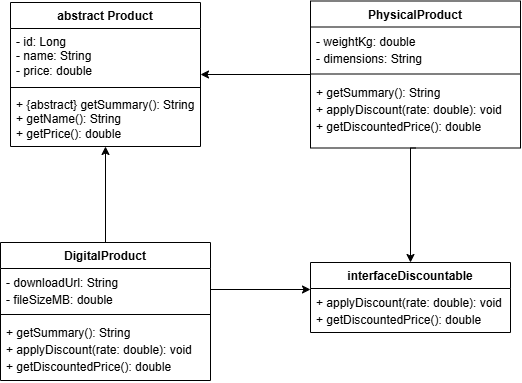

The diagram above was exported from draw.io. Its source (the exported page's mxGraphModel, read from the mxfile embedded in the PNG):
<mxGraphModel dx="1678" dy="887" grid="1" gridSize="10" guides="1" tooltips="1" connect="1" arrows="1" fold="1" page="1" pageScale="1" pageWidth="827" pageHeight="1169" math="0" shadow="0">
  <root>
    <mxCell id="0" />
    <mxCell id="1" parent="0" />
    <mxCell id="CbccoQJQLotaR_jBYLpb-108" parent="1" style="swimlane;fontStyle=1;align=center;verticalAlign=top;childLayout=stackLayout;horizontal=1;startSize=26;horizontalStack=0;resizeParent=1;resizeParentMax=0;resizeLast=0;collapsible=1;marginBottom=0;whiteSpace=wrap;html=1;" value="abstract Product" vertex="1">
      <mxGeometry height="144" width="190" x="180" y="180" as="geometry" />
    </mxCell>
    <mxCell id="CbccoQJQLotaR_jBYLpb-109" parent="CbccoQJQLotaR_jBYLpb-108" style="text;strokeColor=none;fillColor=none;align=left;verticalAlign=top;spacingLeft=4;spacingRight=4;overflow=hidden;rotatable=0;points=[[0,0.5],[1,0.5]];portConstraint=eastwest;whiteSpace=wrap;html=1;" value="- id: Long&lt;br/&gt;  - name: String&lt;br/&gt;  - price: double" vertex="1">
      <mxGeometry height="55" width="190" y="26" as="geometry" />
    </mxCell>
    <mxCell id="CbccoQJQLotaR_jBYLpb-110" parent="CbccoQJQLotaR_jBYLpb-108" style="line;strokeWidth=1;fillColor=none;align=left;verticalAlign=middle;spacingTop=-1;spacingLeft=3;spacingRight=3;rotatable=0;labelPosition=right;points=[];portConstraint=eastwest;strokeColor=inherit;labelPerimeter=1;" value="" vertex="1">
      <mxGeometry height="8" width="190" y="81" as="geometry" />
    </mxCell>
    <mxCell id="CbccoQJQLotaR_jBYLpb-111" parent="CbccoQJQLotaR_jBYLpb-108" style="text;strokeColor=none;fillColor=none;align=left;verticalAlign=top;spacingLeft=4;spacingRight=4;overflow=hidden;rotatable=0;points=[[0,0.5],[1,0.5]];portConstraint=eastwest;whiteSpace=wrap;html=1;" value="+ {abstract} getSummary(): String&lt;br/&gt;  + getName(): String&lt;br/&gt;  + getPrice(): double" vertex="1">
      <mxGeometry height="55" width="190" y="89" as="geometry" />
    </mxCell>
    <mxCell id="CbccoQJQLotaR_jBYLpb-112" parent="1" style="swimlane;fontStyle=1;align=center;verticalAlign=top;childLayout=stackLayout;horizontal=1;startSize=26;horizontalStack=0;resizeParent=1;resizeParentMax=0;resizeLast=0;collapsible=1;marginBottom=0;whiteSpace=wrap;html=1;" value="interfaceDiscountable" vertex="1">
      <mxGeometry height="70" width="200" x="480" y="440" as="geometry" />
    </mxCell>
    <mxCell id="CbccoQJQLotaR_jBYLpb-113" parent="CbccoQJQLotaR_jBYLpb-112" style="text;strokeColor=none;fillColor=none;align=left;verticalAlign=top;spacingLeft=4;spacingRight=4;overflow=hidden;rotatable=0;points=[[0,0.5],[1,0.5]];portConstraint=eastwest;whiteSpace=wrap;html=1;" value="&lt;div style=&quot;line-height: 140%;&quot;&gt;+ applyDiscount(rate: double): void&lt;br&gt;  + getDiscountedPrice(): double&lt;/div&gt;" vertex="1">
      <mxGeometry height="44" width="200" y="26" as="geometry" />
    </mxCell>
    <mxCell id="CbccoQJQLotaR_jBYLpb-126" edge="1" parent="1" source="CbccoQJQLotaR_jBYLpb-117" style="edgeStyle=orthogonalEdgeStyle;rounded=0;orthogonalLoop=1;jettySize=auto;html=1;exitX=0.5;exitY=0;exitDx=0;exitDy=0;defaultLabelBackgroundColor=page;entryX=0.5;entryY=1;entryDx=0;entryDy=0;" target="CbccoQJQLotaR_jBYLpb-108">
      <mxGeometry relative="1" as="geometry">
        <mxPoint x="275" y="320" as="targetPoint" />
      </mxGeometry>
    </mxCell>
    <mxCell id="CbccoQJQLotaR_jBYLpb-117" parent="1" style="swimlane;fontStyle=1;align=center;verticalAlign=top;childLayout=stackLayout;horizontal=1;startSize=26;horizontalStack=0;resizeParent=1;resizeParentMax=0;resizeLast=0;collapsible=1;marginBottom=0;whiteSpace=wrap;html=1;" value="DigitalProduct" vertex="1">
      <mxGeometry height="138" width="210" x="170" y="420" as="geometry" />
    </mxCell>
    <mxCell id="CbccoQJQLotaR_jBYLpb-128" edge="1" parent="CbccoQJQLotaR_jBYLpb-117" source="CbccoQJQLotaR_jBYLpb-118" style="edgeStyle=orthogonalEdgeStyle;rounded=0;orthogonalLoop=1;jettySize=auto;html=1;defaultLabelBackgroundColor=page;">
      <mxGeometry relative="1" as="geometry">
        <mxPoint x="310" y="47" as="targetPoint" />
      </mxGeometry>
    </mxCell>
    <mxCell id="CbccoQJQLotaR_jBYLpb-118" parent="CbccoQJQLotaR_jBYLpb-117" style="text;strokeColor=none;fillColor=none;align=left;verticalAlign=top;spacingLeft=4;spacingRight=4;overflow=hidden;rotatable=0;points=[[0,0.5],[1,0.5]];portConstraint=eastwest;whiteSpace=wrap;html=1;" value="&lt;div style=&quot;line-height: 140%;&quot;&gt;- downloadUrl: String&lt;br&gt;  - fileSizeMB: double&lt;/div&gt;" vertex="1">
      <mxGeometry height="42" width="210" y="26" as="geometry" />
    </mxCell>
    <mxCell id="CbccoQJQLotaR_jBYLpb-119" parent="CbccoQJQLotaR_jBYLpb-117" style="line;strokeWidth=1;fillColor=none;align=left;verticalAlign=middle;spacingTop=-1;spacingLeft=3;spacingRight=3;rotatable=0;labelPosition=right;points=[];portConstraint=eastwest;strokeColor=inherit;labelPerimeter=1;" value="" vertex="1">
      <mxGeometry height="8" width="210" y="68" as="geometry" />
    </mxCell>
    <mxCell id="CbccoQJQLotaR_jBYLpb-120" parent="CbccoQJQLotaR_jBYLpb-117" style="text;strokeColor=none;fillColor=none;align=left;verticalAlign=top;spacingLeft=4;spacingRight=4;overflow=hidden;rotatable=0;points=[[0,0.5],[1,0.5]];portConstraint=eastwest;whiteSpace=wrap;html=1;" value="&lt;div style=&quot;line-height: 140%;&quot;&gt;+ getSummary(): String&lt;br&gt;  + applyDiscount(rate: double): void&lt;br&gt;  + getDiscountedPrice(): double&lt;/div&gt;" vertex="1">
      <mxGeometry height="62" width="210" y="76" as="geometry" />
    </mxCell>
    <mxCell id="CbccoQJQLotaR_jBYLpb-127" edge="1" parent="1" source="CbccoQJQLotaR_jBYLpb-121" style="edgeStyle=orthogonalEdgeStyle;rounded=0;orthogonalLoop=1;jettySize=auto;html=1;entryX=1;entryY=0.5;entryDx=0;entryDy=0;defaultLabelBackgroundColor=page;" target="CbccoQJQLotaR_jBYLpb-108">
      <mxGeometry relative="1" as="geometry" />
    </mxCell>
    <mxCell id="CbccoQJQLotaR_jBYLpb-129" edge="1" parent="1" source="CbccoQJQLotaR_jBYLpb-121" style="edgeStyle=orthogonalEdgeStyle;rounded=0;orthogonalLoop=1;jettySize=auto;html=1;exitX=0.5;exitY=1;exitDx=0;exitDy=0;entryX=0.5;entryY=0;entryDx=0;entryDy=0;defaultLabelBackgroundColor=page;" target="CbccoQJQLotaR_jBYLpb-112">
      <mxGeometry relative="1" as="geometry">
        <Array as="points">
          <mxPoint x="580" y="325.5" />
        </Array>
      </mxGeometry>
    </mxCell>
    <mxCell id="CbccoQJQLotaR_jBYLpb-121" parent="1" style="swimlane;fontStyle=1;align=center;verticalAlign=top;childLayout=stackLayout;horizontal=1;startSize=26;horizontalStack=0;resizeParent=1;resizeParentMax=0;resizeLast=0;collapsible=1;marginBottom=0;whiteSpace=wrap;html=1;" value="PhysicalProduct" vertex="1">
      <mxGeometry height="147" width="210" x="480" y="178.5" as="geometry" />
    </mxCell>
    <mxCell id="CbccoQJQLotaR_jBYLpb-122" parent="CbccoQJQLotaR_jBYLpb-121" style="text;strokeColor=none;fillColor=none;align=left;verticalAlign=top;spacingLeft=4;spacingRight=4;overflow=hidden;rotatable=0;points=[[0,0.5],[1,0.5]];portConstraint=eastwest;whiteSpace=wrap;html=1;" value="&lt;div style=&quot;line-height: 140%;&quot;&gt;- weightKg: double&lt;br&gt;  - dimensions: String&lt;/div&gt;" vertex="1">
      <mxGeometry height="43" width="210" y="26" as="geometry" />
    </mxCell>
    <mxCell id="CbccoQJQLotaR_jBYLpb-123" parent="CbccoQJQLotaR_jBYLpb-121" style="line;strokeWidth=1;fillColor=none;align=left;verticalAlign=middle;spacingTop=-1;spacingLeft=3;spacingRight=3;rotatable=0;labelPosition=right;points=[];portConstraint=eastwest;strokeColor=inherit;labelPerimeter=1;" value="" vertex="1">
      <mxGeometry height="8" width="210" y="69" as="geometry" />
    </mxCell>
    <mxCell id="CbccoQJQLotaR_jBYLpb-124" parent="CbccoQJQLotaR_jBYLpb-121" style="text;strokeColor=none;fillColor=none;align=left;verticalAlign=top;spacingLeft=4;spacingRight=4;overflow=hidden;rotatable=0;points=[[0,0.5],[1,0.5]];portConstraint=eastwest;whiteSpace=wrap;html=1;" value="&lt;div style=&quot;line-height: 140%;&quot;&gt;+ getSummary(): String&lt;br&gt;  + applyDiscount(rate: double): void&lt;br&gt;  + getDiscountedPrice(): double&lt;/div&gt;" vertex="1">
      <mxGeometry height="70" width="210" y="77" as="geometry" />
    </mxCell>
  </root>
</mxGraphModel>